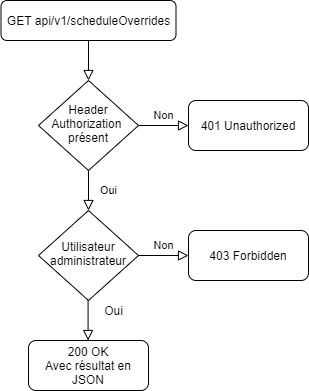

The diagram above was exported from draw.io. Its source (the exported page's mxGraphModel, read from the mxfile embedded in the PNG):
<mxGraphModel dx="1422" dy="804" grid="1" gridSize="10" guides="1" tooltips="1" connect="1" arrows="1" fold="1" page="1" pageScale="1" pageWidth="827" pageHeight="1169" math="0" shadow="0">
  <root>
    <mxCell id="WIyWlLk6GJQsqaUBKTNV-0" />
    <mxCell id="WIyWlLk6GJQsqaUBKTNV-1" parent="WIyWlLk6GJQsqaUBKTNV-0" />
    <mxCell id="WIyWlLk6GJQsqaUBKTNV-2" value="" style="rounded=0;html=1;jettySize=auto;orthogonalLoop=1;fontSize=11;endArrow=block;endFill=0;endSize=8;strokeWidth=1;shadow=0;labelBackgroundColor=none;edgeStyle=orthogonalEdgeStyle;" parent="WIyWlLk6GJQsqaUBKTNV-1" source="WIyWlLk6GJQsqaUBKTNV-3" target="WIyWlLk6GJQsqaUBKTNV-6" edge="1">
      <mxGeometry relative="1" as="geometry" />
    </mxCell>
    <mxCell id="WIyWlLk6GJQsqaUBKTNV-3" value="GET api/v1/scheduleOverrides" style="rounded=1;whiteSpace=wrap;html=1;fontSize=12;glass=0;strokeWidth=1;shadow=0;" parent="WIyWlLk6GJQsqaUBKTNV-1" vertex="1">
      <mxGeometry x="132.5" y="40" width="175" height="40" as="geometry" />
    </mxCell>
    <mxCell id="WIyWlLk6GJQsqaUBKTNV-4" value="Oui" style="rounded=0;html=1;jettySize=auto;orthogonalLoop=1;fontSize=11;endArrow=block;endFill=0;endSize=8;strokeWidth=1;shadow=0;labelBackgroundColor=none;edgeStyle=orthogonalEdgeStyle;" parent="WIyWlLk6GJQsqaUBKTNV-1" source="WIyWlLk6GJQsqaUBKTNV-6" target="WIyWlLk6GJQsqaUBKTNV-10" edge="1">
      <mxGeometry y="20" relative="1" as="geometry">
        <mxPoint as="offset" />
      </mxGeometry>
    </mxCell>
    <mxCell id="WIyWlLk6GJQsqaUBKTNV-5" value="Non" style="edgeStyle=orthogonalEdgeStyle;rounded=0;html=1;jettySize=auto;orthogonalLoop=1;fontSize=11;endArrow=block;endFill=0;endSize=8;strokeWidth=1;shadow=0;labelBackgroundColor=none;" parent="WIyWlLk6GJQsqaUBKTNV-1" source="WIyWlLk6GJQsqaUBKTNV-6" target="WIyWlLk6GJQsqaUBKTNV-7" edge="1">
      <mxGeometry y="10" relative="1" as="geometry">
        <mxPoint as="offset" />
      </mxGeometry>
    </mxCell>
    <mxCell id="WIyWlLk6GJQsqaUBKTNV-6" value="Header Authorization&amp;nbsp;&lt;br&gt;présent" style="rhombus;whiteSpace=wrap;html=1;shadow=0;fontFamily=Helvetica;fontSize=12;align=center;strokeWidth=1;spacing=6;spacingTop=-4;" parent="WIyWlLk6GJQsqaUBKTNV-1" vertex="1">
      <mxGeometry x="170" y="120" width="100" height="90" as="geometry" />
    </mxCell>
    <mxCell id="WIyWlLk6GJQsqaUBKTNV-7" value="401 Unauthorized" style="rounded=1;whiteSpace=wrap;html=1;fontSize=12;glass=0;strokeWidth=1;shadow=0;" parent="WIyWlLk6GJQsqaUBKTNV-1" vertex="1">
      <mxGeometry x="320" y="140" width="120" height="50" as="geometry" />
    </mxCell>
    <mxCell id="WIyWlLk6GJQsqaUBKTNV-10" value="Utilisateur administrateur" style="rhombus;whiteSpace=wrap;html=1;shadow=0;fontFamily=Helvetica;fontSize=12;align=center;strokeWidth=1;spacing=6;spacingTop=-4;" parent="WIyWlLk6GJQsqaUBKTNV-1" vertex="1">
      <mxGeometry x="170" y="250" width="100" height="90" as="geometry" />
    </mxCell>
    <mxCell id="524g6i1hWJ2-e89ul838-13" value="200 OK&lt;br&gt;Avec résultat en JSON" style="rounded=1;whiteSpace=wrap;html=1;fontSize=12;glass=0;strokeWidth=1;shadow=0;" parent="WIyWlLk6GJQsqaUBKTNV-1" vertex="1">
      <mxGeometry x="160" y="380" width="120" height="50" as="geometry" />
    </mxCell>
    <mxCell id="gWm7qc8y0CJUW43s-Hzs-0" value="Non" style="edgeStyle=orthogonalEdgeStyle;rounded=0;html=1;jettySize=auto;orthogonalLoop=1;fontSize=11;endArrow=block;endFill=0;endSize=8;strokeWidth=1;shadow=0;labelBackgroundColor=none;" parent="WIyWlLk6GJQsqaUBKTNV-1" target="gWm7qc8y0CJUW43s-Hzs-1" edge="1">
      <mxGeometry y="10" relative="1" as="geometry">
        <mxPoint as="offset" />
        <mxPoint x="270" y="295" as="sourcePoint" />
      </mxGeometry>
    </mxCell>
    <mxCell id="gWm7qc8y0CJUW43s-Hzs-1" value="403 Forbidden" style="rounded=1;whiteSpace=wrap;html=1;fontSize=12;glass=0;strokeWidth=1;shadow=0;" parent="WIyWlLk6GJQsqaUBKTNV-1" vertex="1">
      <mxGeometry x="320" y="270" width="120" height="50" as="geometry" />
    </mxCell>
    <mxCell id="a6PVWOtKJfk86Tn7hLOz-1" value="" style="rounded=0;html=1;jettySize=auto;orthogonalLoop=1;fontSize=11;endArrow=block;endFill=0;endSize=8;strokeWidth=1;shadow=0;labelBackgroundColor=none;edgeStyle=orthogonalEdgeStyle;" parent="WIyWlLk6GJQsqaUBKTNV-1" edge="1">
      <mxGeometry x="0.5" y="130" relative="1" as="geometry">
        <mxPoint as="offset" />
        <mxPoint x="219.57999999999993" y="340" as="sourcePoint" />
        <mxPoint x="219.57999999999993" y="380" as="targetPoint" />
      </mxGeometry>
    </mxCell>
    <mxCell id="lKvcHDazUDjxED1GinkV-0" value="Oui" style="text;html=1;align=center;verticalAlign=middle;resizable=0;points=[];autosize=1;strokeColor=none;" parent="WIyWlLk6GJQsqaUBKTNV-1" vertex="1">
      <mxGeometry x="230" y="340" width="30" height="20" as="geometry" />
    </mxCell>
  </root>
</mxGraphModel>